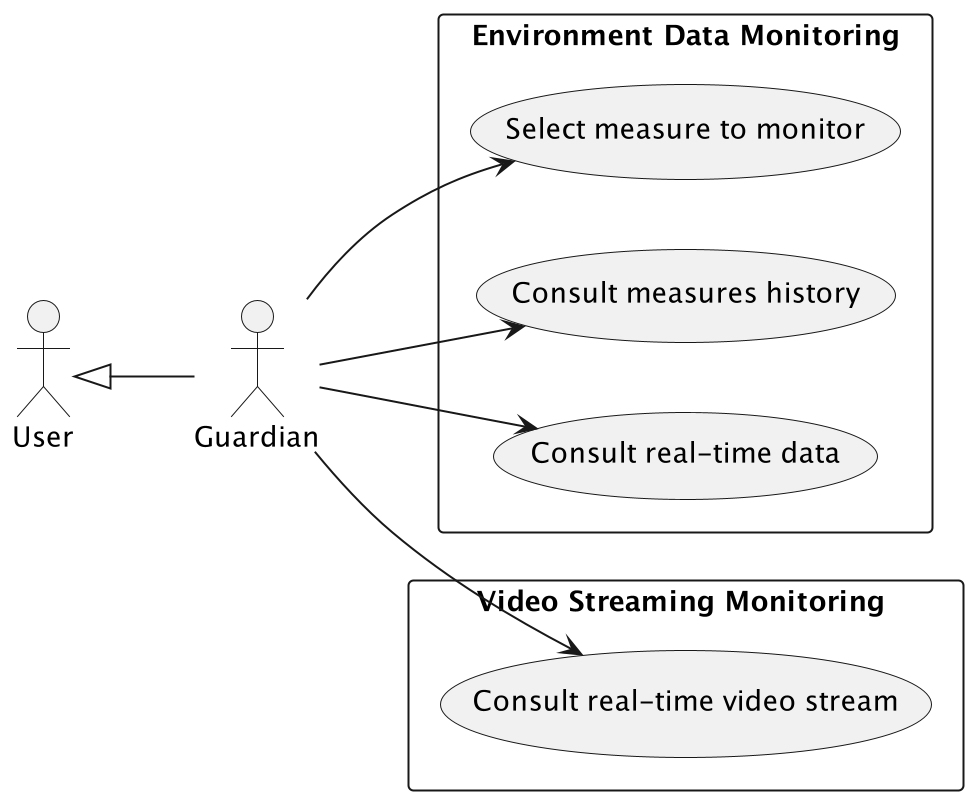

The diagram above was rendered by PlantUML. Its source (embedded in the PNG):
@startuml
left to right direction
actor "Guardian" as guardian
actor "User" as user
rectangle "Environment Data Monitoring" {
  usecase "Consult real-time data" as UC3
  usecase "Consult measures history" as UC2
  usecase "Select measure to monitor" as UC1
}

rectangle "Video Streaming Monitoring " {
  usecase "Consult real-time video stream" as UC4
}

user <|-- guardian
guardian --> UC1
guardian --> UC2
guardian --> UC3
guardian --> UC4
@enduml